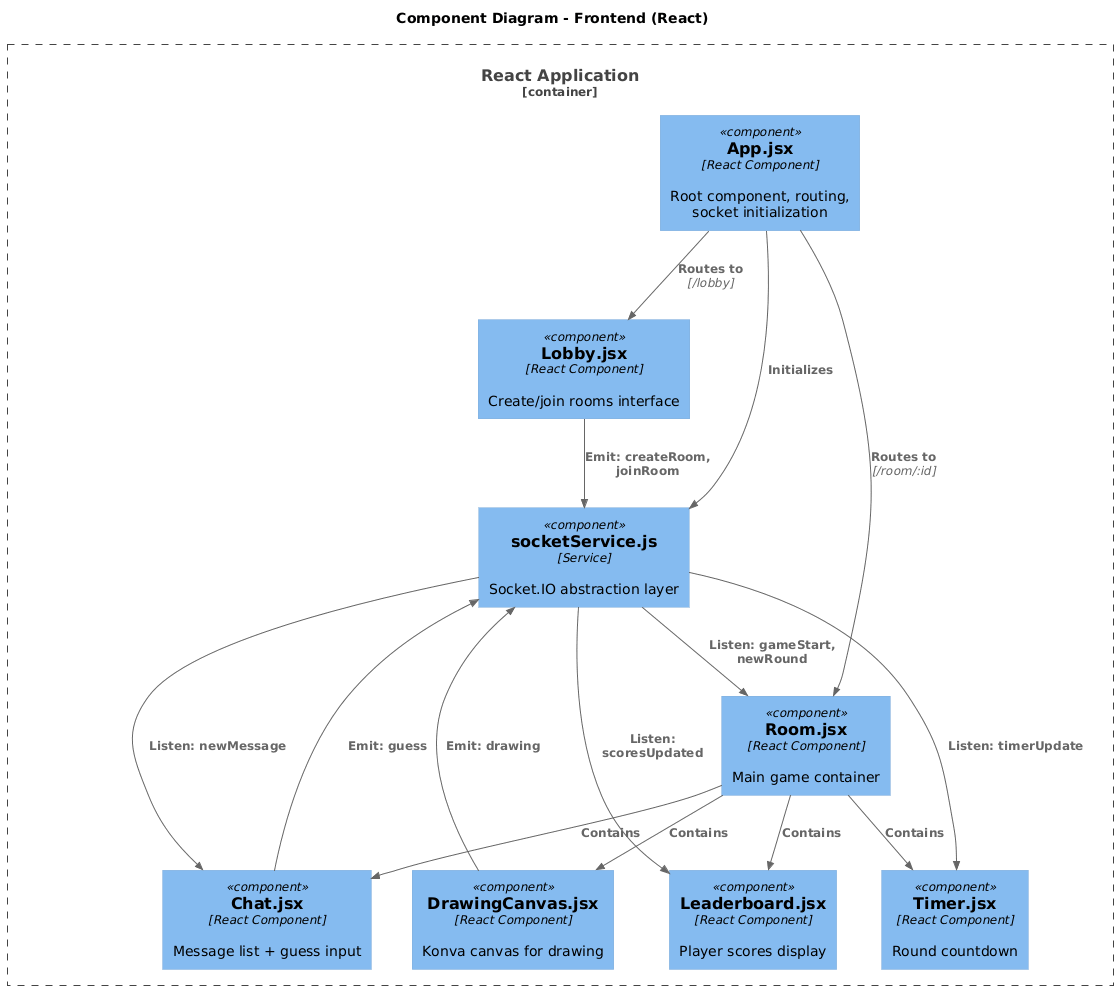

The diagram above was rendered by PlantUML. Its source (embedded in the PNG):
@startuml
!include https://raw.githubusercontent.com/plantuml-stdlib/C4-PlantUML/master/C4_Component.puml

title Component Diagram - Frontend (React)

Container_Boundary(reactApp, "React Application") {
    Component(app, "App.jsx", "React Component", "Root component, routing, socket initialization")
    Component(lobby, "Lobby.jsx", "React Component", "Create/join rooms interface")
    Component(room, "Room.jsx", "React Component", "Main game container")
    Component(chat, "Chat.jsx", "React Component", "Message list + guess input")
    Component(drawingCanvas, "DrawingCanvas.jsx", "React Component", "Konva canvas for drawing")
    Component(leaderboard, "Leaderboard.jsx", "React Component", "Player scores display")
    Component(timer, "Timer.jsx", "React Component", "Round countdown")
    Component(socketService, "socketService.js", "Service", "Socket.IO abstraction layer")
}

Rel(app, lobby, "Routes to", "/lobby")
Rel(app, room, "Routes to", "/room/:id")
Rel(app, socketService, "Initializes")

Rel(lobby, socketService, "Emit: createRoom, joinRoom")
Rel(room, chat, "Contains")
Rel(room, drawingCanvas, "Contains")
Rel(room, leaderboard, "Contains")
Rel(room, timer, "Contains")

Rel(chat, socketService, "Emit: guess")
Rel(drawingCanvas, socketService, "Emit: drawing")
Rel(socketService, room, "Listen: gameStart, newRound")
Rel(socketService, chat, "Listen: newMessage")
Rel(socketService, leaderboard, "Listen: scoresUpdated")
Rel(socketService, timer, "Listen: timerUpdate")
@enduml